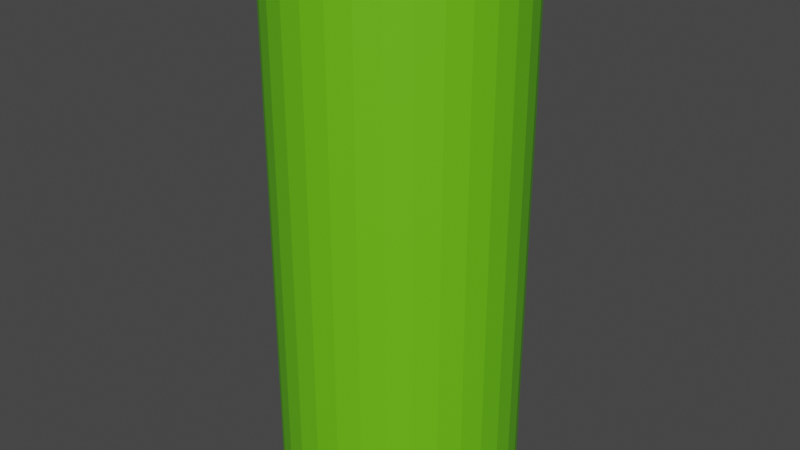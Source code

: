 # Source: Flappy_Pipe_Extra_Length_V3.blend  (saved by Blender 3.3.6; exported with 4.5.12 LTS)
import bpy
from mathutils import Matrix  # noqa: F401  (used for matrix-valued properties, if any)

bpy.ops.wm.read_factory_settings(use_empty=True)
scene = bpy.context.scene
scene.name = 'Scene'

# ---- collections
col_collection = bpy.data.collections.new('Collection'); scene.collection.children.link(col_collection)

# ---- materials (node trees are filled in below, after node groups)
mat_material_010 = bpy.data.materials.new('Material.010')
mat_material_010.use_transparent_shadow = False

# ---- material node trees
mat_material_010.use_nodes = True; mat_material_010.node_tree.nodes.clear()
_N = mat_material_010.node_tree.nodes; _L = mat_material_010.node_tree.links
n0 = _N.new('ShaderNodeBsdfPrincipled'); n0.name = 'Principled BSDF'; n0.location = (10, 300)
n0.distribution = 'GGX'
n0.subsurface_method = 'RANDOM_WALK_SKIN'
n0.inputs[3].default_value = 1.45
n0.inputs[27].default_value = (0.0, 0.0, 0.0, 1.0)
n0.inputs[28].default_value = 1.0
n1 = _N.new('ShaderNodeOutputMaterial'); n1.name = 'Material Output'; n1.location = (300, 300)
n2 = _N.new('ShaderNodeRGB'); n2.name = 'RGB'; n2.location = (-355, 241)
n2.outputs[0].default_value = (0.1413, 0.552, 0.007499, 1.0)
_L.new(n0.outputs[0], n1.inputs[0])
_L.new(n2.outputs[0], n0.inputs[0])
n1.is_active_output = True

# ---- world
world_world = bpy.data.worlds.new('World'); scene.world = world_world
world_world.use_nodes = True; world_world.node_tree.nodes.clear()
_N = world_world.node_tree.nodes; _L = world_world.node_tree.links
n0 = _N.new('ShaderNodeOutputWorld'); n0.name = 'World Output'; n0.location = (300, 300)
n1 = _N.new('ShaderNodeBackground'); n1.name = 'Background'; n1.location = (10, 300)
n1.inputs[0].default_value = (0.05088, 0.05088, 0.05088, 1.0)
_L.new(n1.outputs[0], n0.inputs[0])
n0.is_active_output = True
world_world.color = (0.05088, 0.05088, 0.05088)
world_world.use_sun_shadow = False
world_world.sun_shadow_jitter_overblur = 0.0

# ---- meshes
me_cylinder_005 = bpy.data.meshes.new('Cylinder.005')
me_cylinder_005.from_pydata([(-2.375e-08, 1.0, -2.248), (-2.375e-08, 1.0, 2.248), (0.1951, 0.9808, -2.248), (0.1951, 0.9808, 2.248), (0.3827, 0.9239, -2.248), (0.3827, 0.9239, 2.248), (0.5556, 0.8315, -2.248), (0.5556, 0.8315, 2.248), (0.7071, 0.7071, -2.248), (0.7071, 0.7071, 2.248), (0.8315, 0.5556, -2.248), (0.8315, 0.5556, 2.248), (0.9239, 0.3827, -2.248), (0.9239, 0.3827, 2.248), (0.9808, 0.1951, -2.248), (0.9808, 0.1951, 2.248), (1.0, -3.725e-09, -2.248), (1.0, -3.725e-09, 2.248), (0.9808, -0.1951, -2.248), (0.9808, -0.1951, 2.248), (0.9239, -0.3827, -2.248), (0.9239, -0.3827, 2.248), (0.8315, -0.5556, -2.248), (0.8315, -0.5556, 2.248), (0.7071, -0.7071, -2.248), (0.7071, -0.7071, 2.248), (0.5556, -0.8315, -2.248), (0.5556, -0.8315, 2.248), (0.3827, -0.9239, -2.248), (0.3827, -0.9239, 2.248), (0.1951, -0.9808, -2.248), (0.1951, -0.9808, 2.248), (-2.375e-08, -1.0, -2.248), (-2.375e-08, -1.0, 2.248), (-0.1951, -0.9808, -2.248), (-0.1951, -0.9808, 2.248), (-0.3827, -0.9239, -2.248), (-0.3827, -0.9239, 2.248), (-0.5556, -0.8315, -2.248), (-0.5556, -0.8315, 2.248), (-0.7071, -0.7071, -2.248), (-0.7071, -0.7071, 2.248), (-0.8315, -0.5556, -2.248), (-0.8315, -0.5556, 2.248), (-0.9239, -0.3827, -2.248), (-0.9239, -0.3827, 2.248), (-0.9808, -0.1951, -2.248), (-0.9808, -0.1951, 2.248), (-1.0, -3.725e-09, -2.248), (-1.0, -3.725e-09, 2.248), (-0.9808, 0.1951, -2.248), (-0.9808, 0.1951, 2.248), (-0.9239, 0.3827, -2.248), (-0.9239, 0.3827, 2.248), (-0.8315, 0.5556, -2.248), (-0.8315, 0.5556, 2.248), (-0.7071, 0.7071, -2.248), (-0.7071, 0.7071, 2.248), (-0.5556, 0.8315, -2.248), (-0.5556, 0.8315, 2.248), (-0.3827, 0.9239, -2.248), (-0.3827, 0.9239, 2.248), (-0.1951, 0.9808, -2.248), (-0.1951, 0.9808, 2.248)], [], [(0, 1, 3, 2), (2, 3, 5, 4), (4, 5, 7, 6), (6, 7, 9, 8), (8, 9, 11, 10), (10, 11, 13, 12), (12, 13, 15, 14), (14, 15, 17, 16), (16, 17, 19, 18), (18, 19, 21, 20), (20, 21, 23, 22), (22, 23, 25, 24), (24, 25, 27, 26), (26, 27, 29, 28), (28, 29, 31, 30), (30, 31, 33, 32), (32, 33, 35, 34), (34, 35, 37, 36), (36, 37, 39, 38), (38, 39, 41, 40), (40, 41, 43, 42), (42, 43, 45, 44), (44, 45, 47, 46), (46, 47, 49, 48), (48, 49, 51, 50), (50, 51, 53, 52), (52, 53, 55, 54), (54, 55, 57, 56), (56, 57, 59, 58), (58, 59, 61, 60), (3, 1, 63, 61, 59, 57, 55, 53, 51, 49, 47, 45, 43, 41, 39, 37, 35, 33, 31, 29, 27, 25, 23, 21, 19, 17, 15, 13, 11, 9, 7, 5), (60, 61, 63, 62), (62, 63, 1, 0), (0, 2, 4, 6, 8, 10, 12, 14, 16, 18, 20, 22, 24, 26, 28, 30, 32, 34, 36, 38, 40, 42, 44, 46, 48, 50, 52, 54, 56, 58, 60, 62)])
_uv = me_cylinder_005.uv_layers.new(name='UVMap')
_uv.uv.foreach_set('vector', [0.7502, 1.002, 0.7502, 0.008638, 0.7818, 0.008638, 0.7818, 1.002, 0.7818, 1.002, 0.7818, 0.008638, 0.8133, 0.008638, 0.8133, 1.002, 0.8133, 1.002, 0.8133, 0.008638, 0.8449, 0.008638, 0.8449, 1.002, 0.8449, 1.002, 0.8449, 0.008638, 0.8765, 0.008638, 0.8765, 1.002, 0.8765, 1.002, 0.8765, 0.008638, 0.9081, 0.008638, 0.9081, 1.002, 0.9081, 1.002, 0.9081, 0.008638, 0.9397, 0.008638, 0.9397, 1.002, 0.9397, 1.002, 0.9397, 0.008638, 0.9713, 0.008638, 0.9713, 1.002, 0.9713, 1.002, 0.9713, 0.008638, 1.003, 0.008638, 1.003, 1.002, 1.002, 0.007472, 1.002, 1.004, 0.9712, 1.004, 0.9712, 0.007472, 0.9712, 0.007472, 0.9712, 1.004, 0.9402, 1.004, 0.9402, 0.007472, 0.9402, 0.007472, 0.9402, 1.004, 0.9092, 1.004, 0.9092, 0.007472, 0.9092, 0.007472, 0.9092, 1.004, 0.8782, 1.004, 0.8782, 0.007472, 0.8782, 0.007472, 0.8782, 1.004, 0.8471, 1.004, 0.8471, 0.007472, 0.8471, 0.007472, 0.8471, 1.004, 0.8161, 1.004, 0.8161, 0.007472, 0.8161, 0.007472, 0.8161, 1.004, 0.7851, 1.004, 0.7851, 0.007472, 0.7851, 0.007472, 0.7851, 1.004, 0.7541, 1.004, 0.7541, 0.007472, 0.7516, 1.003, 0.7522, 0.006228, 0.7836, 0.006271, 0.783, 1.003, 0.783, 1.003, 0.7836, 0.006271, 0.815, 0.006314, 0.8143, 1.003, 0.8143, 1.003, 0.815, 0.006314, 0.8464, 0.006356, 0.8457, 1.003, 0.8457, 1.003, 0.8464, 0.006356, 0.8778, 0.006399, 0.8771, 1.003, 0.8771, 1.003, 0.8778, 0.006399, 0.9092, 0.006441, 0.9085, 1.003, 0.9085, 1.003, 0.9092, 0.006441, 0.9405, 0.006484, 0.9399, 1.003, 0.9399, 1.003, 0.9405, 0.006484, 0.9719, 0.006526, 0.9713, 1.003, 0.9713, 1.003, 0.9719, 0.006526, 1.003, 0.006569, 1.003, 1.003, 1.002, 0.006573, 1.002, 1.003, 0.9709, 1.003, 0.9709, 0.006573, 0.9709, 0.006573, 0.9709, 1.003, 0.9394, 1.003, 0.9394, 0.006573, 0.9394, 0.006573, 0.9394, 1.003, 0.908, 1.003, 0.908, 0.006573, 0.908, 0.006573, 0.908, 1.003, 0.8765, 1.003, 0.8765, 0.006573, 0.8765, 0.006573, 0.8765, 1.003, 0.8451, 1.003, 0.8451, 0.006573, 0.8451, 0.006573, 0.8451, 1.003, 0.8136, 1.003, 0.8136, 0.006573, 0.5346, 0.9329, 0.4952, 0.9329, 0.4567, 0.9279, 0.4203, 0.9181, 0.3876, 0.9038, 0.3598, 0.8857, 0.338, 0.8643, 0.3229, 0.8406, 0.3152, 0.8155, 0.3152, 0.7898, 0.3229, 0.7646, 0.338, 0.7409, 0.3598, 0.7196, 0.3876, 0.7015, 0.4203, 0.6872, 0.4567, 0.6774, 0.4952, 0.6724, 0.5346, 0.6724, 0.5732, 0.6774, 0.6095, 0.6872, 0.6422, 0.7015, 0.67, 0.7196, 0.6919, 0.7409, 0.7069, 0.7646, 0.7146, 0.7898, 0.7146, 0.8155, 0.7069, 0.8406, 0.6919, 0.8643, 0.67, 0.8857, 0.6422, 0.9038, 0.6095, 0.9181, 0.5732, 0.9279, 0.8136, 0.006573, 0.8136, 1.003, 0.7822, 1.003, 0.7822, 0.006573, 0.7822, 0.006573, 0.7822, 1.003, 0.7507, 1.003, 0.7507, 0.006573, 0.6422, 0.6429, 0.6095, 0.6572, 0.5732, 0.667, 0.5346, 0.672, 0.4952, 0.672, 0.4567, 0.667, 0.4203, 0.6572, 0.3876, 0.6429, 0.3598, 0.6248, 0.338, 0.6034, 0.3229, 0.5797, 0.3152, 0.5546, 0.3152, 0.5289, 0.3229, 0.5037, 0.338, 0.48, 0.3598, 0.4587, 0.3876, 0.4406, 0.4203, 0.4263, 0.4567, 0.4165, 0.4952, 0.4115, 0.5346, 0.4115, 0.5732, 0.4165, 0.6095, 0.4263, 0.6422, 0.4406, 0.67, 0.4587, 0.6919, 0.48, 0.7069, 0.5037, 0.7146, 0.5289, 0.7146, 0.5546, 0.7069, 0.5797, 0.6919, 0.6034, 0.67, 0.6248])
me_cylinder_005.materials.append(mat_material_010)
me_cylinder_005.update()

# ---- objects
ob_cylinder_004 = bpy.data.objects.new('Cylinder.004', me_cylinder_005)

# ---- transforms, parenting, visibility, modifiers, constraints
ob_cylinder_004.location = (1.164e-08, 3.725e-09, 0.0)

# ---- collection membership
col_collection.objects.link(ob_cylinder_004)

# ---- scene / render settings (as saved in the file)
scene.frame_start = 1; scene.frame_end = 250; scene.frame_set(1)
scene.render.engine = 'BLENDER_EEVEE_NEXT'
scene.cycles.sampling_pattern = 'TABULATED_SOBOL'
scene.cycles.use_light_tree = False
scene.view_settings.view_transform = 'Filmic'
bpy.context.view_layer.update()

# ---- added for rendering (the .blend has no active camera and no usable light): camera, sun
cam_auto = bpy.data.cameras.new('AutoCamera')
cam_auto.lens = 50.0
cam_auto.sensor_width = 36.0
cam_auto.clip_end = 1000.0
ob_auto_camera = bpy.data.objects.new('AutoCamera', cam_auto)
scene.collection.objects.link(ob_auto_camera)
ob_auto_camera.location = (4.91374, -5.89648, 3.93099)
ob_auto_camera.rotation_euler = (1.09748, -7.21219e-08, 0.694738)
scene.camera = ob_auto_camera
light_auto_sun = bpy.data.lights.new('AutoSun', 'SUN')
light_auto_sun.energy = 3.0
light_auto_sun.angle = 0.0523599
ob_auto_sun = bpy.data.objects.new('AutoSun', light_auto_sun)
scene.collection.objects.link(ob_auto_sun)
ob_auto_sun.rotation_euler = (0.872665, 0.174533, 0.523599)
bpy.context.view_layer.update()

